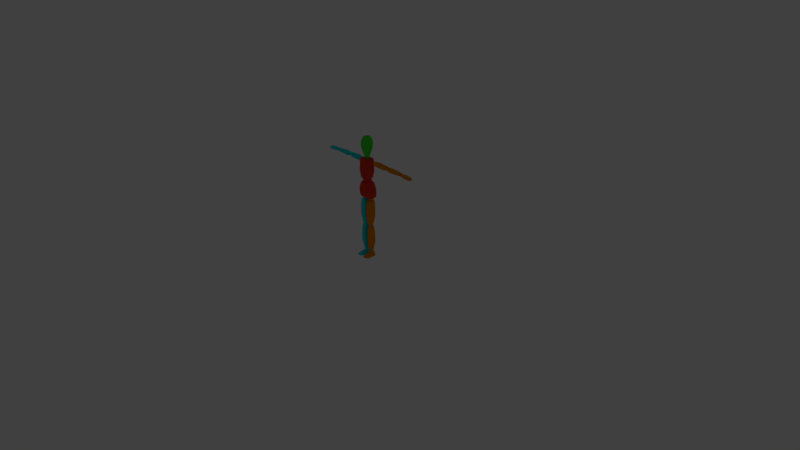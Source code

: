 # Source: TestCharacter2DUnity.blend  (saved by Blender 2.78.0; exported with 4.5.12 LTS)
import bpy
from mathutils import Matrix  # noqa: F401  (used for matrix-valued properties, if any)

bpy.ops.wm.read_factory_settings(use_empty=True)
scene = bpy.context.scene
scene.name = 'Scene'

# ---- collections
col_collection_1 = bpy.data.collections.new('Collection 1'); scene.collection.children.link(col_collection_1)
col_collection_1.hide_render = True
col_collection_1.hide_viewport = True
col_collection_5 = bpy.data.collections.new('Collection 5'); scene.collection.children.link(col_collection_5)

# ---- materials (node trees are filled in below, after node groups)
mat_default = bpy.data.materials.new('Default')
mat_default.alpha_threshold = 0.0
mat_default.use_transparent_shadow = False
mat_default.diffuse_color = (0.7142, 0.6516, 0.8, 1.0)
mat_default.roughness = 0.5
mat_right_side = bpy.data.materials.new('Right Side')
mat_right_side.alpha_threshold = 0.0
mat_right_side.use_transparent_shadow = False
mat_right_side.diffuse_color = (0.004076, 0.7392, 0.8, 1.0)
mat_right_side.roughness = 0.5
mat_head = bpy.data.materials.new('Head')
mat_head.alpha_threshold = 0.0
mat_head.use_transparent_shadow = False
mat_head.diffuse_color = (0.05191, 0.8, 0.03647, 1.0)
mat_head.roughness = 0.5
mat_body = bpy.data.materials.new('Body')
mat_body.alpha_threshold = 0.0
mat_body.use_transparent_shadow = False
mat_body.diffuse_color = (0.8, 0.04795, 0.03233, 1.0)
mat_body.roughness = 0.5
mat_left_side = bpy.data.materials.new('Left Side')
mat_left_side.alpha_threshold = 0.0
mat_left_side.use_transparent_shadow = False
mat_left_side.diffuse_color = (0.8, 0.2608, 0.0, 1.0)
mat_left_side.specular_color = (1.0, 0.09122, 0.01589)
mat_left_side.roughness = 0.5

# ---- material node trees

# ---- world
world_world = bpy.data.worlds.new('World'); scene.world = world_world
world_world.color = (0.05088, 0.05088, 0.05088)
world_world.use_sun_shadow = False
world_world.sun_shadow_jitter_overblur = 0.0
world_world.cycles.sampling_method = 'MANUAL'

# ---- cameras
cam_camera = bpy.data.cameras.new('Camera')
cam_camera.clip_end = 100.0
cam_camera.lens = 35.0
cam_camera.sensor_width = 32.0
cam_camera.sensor_height = 18.0
cam_camera.ortho_scale = 7.314
cam_camera.dof.focus_distance = 0.0
cam_camera.dof.aperture_fstop = 128.0

# ---- lights
light_lamp = bpy.data.lights.new('Lamp', 'POINT')
light_lamp.transmission_factor = 0.0
light_lamp.cutoff_distance = 30.0
light_lamp.energy = 100.0
light_lamp.shadow_buffer_clip_start = 1.001
light_lamp.shadow_soft_size = 0.1
light_lamp.shadow_maximum_resolution = 0.006
light_lamp.use_absolute_resolution = True

# ---- meshes
me_cube_005 = bpy.data.meshes.new('Cube.005')
me_cube_005.from_pydata([(0.1083, -0.01913, 0.8165), (0.06628, -0.02658, 1.007), (0.1083, 0.05431, 0.8209), (0.06628, 0.05617, 1.011), (0.02648, 0.0653, 1.01), (0.05287, -0.04502, 0.8138), (0.05287, 0.07554, 0.8136), (0.02648, -0.04874, 1.009), (0.08697, 0.05617, 0.9793), (0.1059, 0.05617, 0.9346), (0.1127, 0.05617, 0.8826), (0.08697, -0.02658, 0.9748), (0.1059, -0.02658, 0.9302), (0.1127, -0.02658, 0.8781), (0.03223, -0.06177, 0.9583), (0.0372, -0.06177, 0.9101), (0.04217, -0.05433, 0.8712), (0.03223, 0.08578, 0.9646), (0.0372, 0.09136, 0.9146), (0.04217, 0.08857, 0.8738), (0.07745, -0.02276, 1.081), (0.05071, -0.02658, 1.315), (0.07745, 0.0336, 1.08), (0.05071, 0.05617, 1.321), (0.01091, 0.0653, 1.319), (0.04817, -0.0445, 1.064), (0.04817, 0.05949, 1.068), (0.01091, -0.04874, 1.317), (0.09263, 0.04116, 1.308), (0.0953, 0.04219, 1.209), (0.0888, 0.03235, 1.122), (0.09263, -0.02658, 1.303), (0.0953, -0.02658, 1.207), (0.0888, -0.0214, 1.122), (0.0384, -0.04676, 1.317), (0.04677, -0.07437, 1.206), (0.04109, -0.06313, 1.106), (0.03685, 0.07853, 1.31), (0.0325, 0.09136, 1.219), (0.04109, 0.08546, 1.128), (0.1572, 0.0294, 1.238), (0.1358, 0.02787, 1.301), (0.1572, 0.04837, 1.238), (0.1374, 0.04648, 1.3), (0.3151, 0.02851, 1.244), (0.3233, 0.02911, 1.298), (0.3158, 0.05526, 1.244), (0.3243, 0.04747, 1.299), (0.1367, 0.01236, 1.255), (0.1334, 0.008465, 1.287), (0.1334, 0.06122, 1.283), (0.1367, 0.06272, 1.251), (0.3247, 0.06122, 1.284), (0.3239, 0.06511, 1.267), (0.3261, 0.0179, 1.285), (0.3229, 0.0213, 1.259), (0.282, 0.04837, 1.238), (0.1983, 0.04837, 1.234), (0.1902, 0.04617, 1.306), (0.2817, 0.04747, 1.299), (0.1983, 0.0294, 1.234), (0.282, 0.0294, 1.238), (0.2809, 0.02911, 1.299), (0.1904, 0.0275, 1.306), (0.2803, 0.01236, 1.252), (0.1941, 0.01236, 1.252), (0.2803, 0.008465, 1.291), (0.1941, 0.008465, 1.291), (0.1941, 0.06272, 1.248), (0.2803, 0.06272, 1.248), (0.1941, 0.06122, 1.287), (0.2803, 0.06122, 1.287), (0.3804, 0.0294, 1.238), (0.3668, 0.02787, 1.297), (0.3804, 0.04837, 1.238), (0.3665, 0.04648, 1.298), (0.5692, 0.02851, 1.249), (0.5703, 0.02911, 1.285), (0.5685, 0.05526, 1.249), (0.5705, 0.04747, 1.285), (0.362, 0.01423, 1.247), (0.3601, 0.008465, 1.28), (0.3597, 0.06122, 1.28), (0.362, 0.06272, 1.246), (0.5708, 0.06122, 1.278), (0.5714, 0.0619, 1.263), (0.5713, 0.0179, 1.278), (0.5714, 0.0213, 1.263), (0.5118, 0.04837, 1.243), (0.4216, 0.04837, 1.236), (0.4242, 0.04617, 1.299), (0.5121, 0.04747, 1.29), (0.4216, 0.0294, 1.236), (0.5118, 0.0294, 1.243), (0.5114, 0.02911, 1.291), (0.4244, 0.0275, 1.299), (0.5098, 0.01423, 1.251), (0.4236, 0.01423, 1.251), (0.5096, 0.008465, 1.284), (0.4236, 0.008465, 1.284), (0.4239, 0.06272, 1.249), (0.5105, 0.06272, 1.249), (0.4236, 0.06122, 1.284), (0.5098, 0.06122, 1.284), (0.6113, 0.02189, 1.245), (0.6104, 0.0301, 1.28), (0.6113, 0.06186, 1.245), (0.6104, 0.05366, 1.28), (0.7403, 0.02189, 1.244), (0.7096, 0.0301, 1.275), (0.7403, 0.06186, 1.244), (0.7096, 0.05366, 1.275), (0.604, 0.02189, 1.271), (0.604, 0.06186, 1.271), (0.7197, 0.06186, 1.268), (0.7197, 0.02189, 1.268), (0.604, 0.06186, 1.254), (0.7306, 0.06186, 1.254), (0.7306, 0.02189, 1.254), (0.604, 0.02189, 1.254), (0.7003, 0.06186, 1.24), (0.6351, 0.06186, 1.24), (0.6362, 0.05366, 1.282), (0.6979, 0.05366, 1.278), (0.6351, 0.02189, 1.24), (0.7003, 0.02189, 1.24), (0.6979, 0.0301, 1.278), (0.6362, 0.0301, 1.282), (0.7003, 0.02189, 1.271), (0.6351, 0.02189, 1.271), (0.6351, 0.06186, 1.271), (0.7003, 0.06186, 1.271), (0.6351, 0.06186, 1.254), (0.7003, 0.06186, 1.254), (0.7003, 0.02189, 1.254), (0.6351, 0.02189, 1.254), (0.01908, -0.01999, 0.7663), (0.09433, -0.001439, 0.7492), (0.01908, 0.05162, 0.7637), (0.09433, 0.03307, 0.7467), (0.01193, -0.01719, 0.4542), (0.08745, 0.001363, 0.46), (0.01193, 0.04069, 0.4533), (0.08745, 0.02214, 0.4592), (0.08179, -0.01999, 0.7663), (0.08179, 0.05162, 0.7638), (0.06697, 0.04069, 0.4476), (0.06697, -0.01719, 0.4484), (0.04452, 0.05162, 0.7657), (0.03874, 0.04069, 0.4477), (0.03874, -0.01719, 0.4486), (0.04452, -0.01999, 0.7682), (0.009043, 0.05778, 0.552), (0.009527, 0.05778, 0.7198), (0.0986, 0.03923, 0.7007), (0.09901, 0.03923, 0.557), (0.009527, -0.03204, 0.7192), (0.009043, -0.0326, 0.552), (0.09901, -0.01405, 0.557), (0.0986, -0.01349, 0.7002), (0.08276, -0.0326, 0.5515), (0.08276, -0.03204, 0.6984), (0.08276, 0.05778, 0.699), (0.08276, 0.05778, 0.5515), (0.04452, 0.05778, 0.699), (0.04452, 0.05778, 0.5515), (0.04452, -0.0326, 0.5515), (0.04452, -0.03204, 0.6984), (0.01807, -0.01071, 0.41), (0.08654, -0.001439, 0.38), (0.01807, 0.0379, 0.4079), (0.08654, 0.03307, 0.3774), (0.02013, -0.001449, 0.06245), (0.07047, 0.01307, 0.06245), (0.02013, 0.03585, 0.06245), (0.07047, 0.0294, 0.06245), (0.0774, -0.01071, 0.4115), (0.0774, 0.0379, 0.4094), (0.065, 0.03585, 0.06245), (0.065, -0.001449, 0.06245), (0.04352, 0.0379, 0.4099), (0.03192, 0.03585, 0.06245), (0.03192, -0.001449, 0.06245), (0.04352, -0.01071, 0.412), (0.01627, 0.05294, 0.1943), (0.01772, 0.05133, 0.3574), (0.08646, 0.03278, 0.3379), (0.08977, 0.03439, 0.1993), (0.01772, -0.02639, 0.3572), (0.01627, -0.02534, 0.1963), (0.08977, -0.006786, 0.2014), (0.08646, -0.002444, 0.3387), (0.08176, -0.02534, 0.1944), (0.07966, -0.02639, 0.3369), (0.07966, 0.05133, 0.3371), (0.08176, 0.05294, 0.1924), (0.04352, 0.05133, 0.337), (0.04352, 0.05294, 0.1924), (0.04352, -0.02534, 0.1944), (0.04352, -0.02639, 0.3369), (0.04875, 0.1367, 0.01234), (0.02415, -0.1083, 0.002499), (0.02351, -0.09114, 0.017), (0.01705, 0.04342, 0.001808), (0.02152, 0.04459, 0.0199), (0.07913, -0.108, 0.003732), (0.07434, -0.09077, 0.01745), (0.0895, 0.04929, 0.003155), (0.07335, 0.05046, 0.02456), (0.0661, 0.05066, 0.001824), (0.03196, 0.05066, 0.0006558), (0.03138, 0.0528, 0.04444), (0.06493, 0.0528, 0.04327), (0.03975, -0.1085, 0.002694), (0.05913, -0.1099, 0.003407), (0.05984, -0.09421, 0.01865), (0.03649, -0.09277, 0.0191), (0.005547, 0.01996, 0.001629), (0.005547, -0.01191, 7.196e-05), (0.005547, -0.04416, 0.001434), (0.005547, -0.07467, 7.196e-05), (0.01604, -0.07642, 0.01855), (0.01002, -0.04436, 0.01855), (0.01002, -0.0123, 0.01855), (0.01002, 0.01976, 0.01855), (0.1005, -0.07467, 0.0008505), (0.1005, -0.04416, 0.002213), (0.1005, -0.01191, 0.0008505), (0.1005, 0.01996, 0.002407), (0.08438, 0.01976, 0.02264), (0.08438, -0.0123, 0.02264), (0.08438, -0.04436, 0.02264), (0.07836, -0.07642, 0.02264), (0.06509, 0.01957, 0.04444), (0.06509, -0.0121, 0.04677), (0.06509, -0.04416, 0.04288), (0.06312, -0.07486, 0.03451), (0.03123, 0.01957, 0.0456), (0.03123, -0.0121, 0.04794), (0.03123, -0.04416, 0.04405), (0.0332, -0.07486, 0.03568), (0.03181, 0.01996, 0.001824), (0.03181, -0.01191, 0.0002666), (0.03181, -0.04416, 0.001629), (0.03181, -0.07467, 0.0002666), (0.06626, 0.01996, 0.002991), (0.06626, -0.01191, 0.001434), (0.06626, -0.04416, 0.002797), (0.06626, -0.07467, 0.001434), (0.08948, 0.03891, 1.247), (0.1283, 0.05637, 1.285), (0.1283, 0.05637, 1.251), (0.1283, 0.02146, 1.285), (0.04358, -0.01856, 1.014), (0.04358, -0.01856, 1.055), (0.04358, 0.03857, 1.014), (0.04358, 0.03857, 1.055), (0.1283, 0.02146, 1.251), (0.0934, 0.05637, 1.285), (0.0934, 0.05637, 1.251), (0.0934, 0.02146, 1.285), (0.04821, 0.04499, 1.035), (0.04821, 0.01001, 1.01), (0.04821, 0.01001, 1.06), (0.04821, -0.02498, 1.035), (0.05866, 0.01001, 1.035), (0.0934, 0.02146, 1.251), (0.3297, 0.02486, 1.257), (0.3297, 0.02486, 1.285), (0.3297, 0.05296, 1.257), (0.3297, 0.05296, 1.285), (0.3578, 0.02486, 1.257), (0.3578, 0.02486, 1.285), (0.3578, 0.05296, 1.257), (0.3578, 0.05296, 1.285), (0.3266, 0.03891, 1.254), (0.3266, 0.02171, 1.271), (0.3266, 0.03891, 1.288), (0.3266, 0.05611, 1.271), (0.3438, 0.05611, 1.254), (0.3438, 0.05611, 1.288), (0.361, 0.05611, 1.271), (0.361, 0.03891, 1.254), (0.361, 0.03891, 1.288), (0.361, 0.02171, 1.271), (0.3438, 0.02171, 1.254), (0.3438, 0.02171, 1.288), (0.3438, 0.03891, 1.295), (0.3438, 0.03891, 1.246), (0.3438, 0.01458, 1.271), (0.3681, 0.03891, 1.271), (0.3438, 0.06324, 1.271), (0.3194, 0.03891, 1.271), (0.5778, 0.02678, 1.251), (0.5778, 0.02678, 1.275), (0.5778, 0.05104, 1.251), (0.5778, 0.05104, 1.275), (0.6021, 0.02678, 1.251), (0.6021, 0.02678, 1.275), (0.6021, 0.05104, 1.251), (0.6021, 0.05104, 1.275), (0.5751, 0.03891, 1.248), (0.5751, 0.02405, 1.263), (0.5751, 0.03891, 1.278), (0.5751, 0.05377, 1.263), (0.5899, 0.05377, 1.248), (0.5899, 0.05377, 1.278), (0.6048, 0.05377, 1.263), (0.6048, 0.03891, 1.248), (0.6048, 0.03891, 1.278), (0.6048, 0.02405, 1.263), (0.5899, 0.02405, 1.248), (0.5899, 0.02405, 1.278), (0.5899, 0.03891, 1.284), (0.5899, 0.03891, 1.242), (0.5899, 0.01789, 1.263), (0.6109, 0.03891, 1.263), (0.5899, 0.05993, 1.263), (0.5689, 0.03891, 1.263), (0.0304, -0.003665, 0.7738), (0.0304, -0.003665, 0.816), (0.0304, 0.03859, 0.7738), (0.0304, 0.03859, 0.816), (0.07266, -0.003665, 0.7738), (0.07266, -0.003665, 0.816), (0.07266, 0.03859, 0.7738), (0.07266, 0.03859, 0.816), (0.02566, 0.01746, 0.769), (0.02566, -0.008414, 0.7949), (0.02566, 0.01746, 0.8208), (0.02566, 0.04334, 0.7949), (0.05153, 0.04334, 0.769), (0.05153, 0.04334, 0.8208), (0.07741, 0.04334, 0.7949), (0.07741, 0.01746, 0.769), (0.07741, 0.01746, 0.8208), (0.07741, -0.008414, 0.7949), (0.05153, -0.008414, 0.769), (0.05153, -0.008414, 0.8208), (0.05153, 0.01746, 0.8315), (0.05153, 0.01746, 0.7583), (0.05153, -0.01913, 0.7949), (0.08812, 0.01746, 0.7949), (0.05153, 0.05405, 0.7949), (0.01494, 0.01746, 0.7949), (0.03413, -0.003535, 0.4117), (0.03413, -0.003535, 0.4456), (0.03413, 0.03039, 0.4117), (0.03413, 0.03039, 0.4456), (0.06805, -0.003535, 0.4117), (0.06805, -0.003535, 0.4456), (0.06805, 0.03039, 0.4117), (0.06805, 0.03039, 0.4456), (0.03032, 0.01343, 0.4079), (0.03032, -0.007347, 0.4286), (0.03032, 0.01343, 0.4494), (0.03032, 0.0342, 0.4286), (0.05109, 0.0342, 0.4079), (0.05109, 0.0342, 0.4494), (0.07187, 0.0342, 0.4286), (0.07187, 0.01343, 0.4079), (0.07187, 0.01343, 0.4494), (0.07187, -0.007347, 0.4286), (0.05109, -0.007347, 0.4079), (0.05109, -0.007347, 0.4494), (0.05109, 0.01343, 0.458), (0.05109, 0.01343, 0.3993), (0.05109, -0.01595, 0.4286), (0.08047, 0.01343, 0.4286), (0.05109, 0.0428, 0.4286), (0.02172, 0.01343, 0.4286), (0.03677, 0.002481, 0.0394), (0.03677, 0.002481, 0.06171), (0.03677, 0.0248, 0.0394), (0.03677, 0.0248, 0.06171), (0.05909, 0.002481, 0.0394), (0.05909, 0.002481, 0.06171), (0.05909, 0.0248, 0.0394), (0.05909, 0.0248, 0.06171), (0.03426, 0.01364, 0.03689), (0.03426, -2.654e-05, 0.05056), (0.03426, 0.01364, 0.06422), (0.03426, 0.0273, 0.05056), (0.04793, 0.0273, 0.03689), (0.04793, 0.0273, 0.06422), (0.06159, 0.0273, 0.05056), (0.06159, 0.01364, 0.03689), (0.06159, 0.01364, 0.06422), (0.06159, -2.654e-05, 0.05056), (0.04793, -2.654e-05, 0.03689), (0.04793, -2.654e-05, 0.06422), (0.04793, 0.01364, 0.06988), (0.04793, 0.01364, 0.03123), (0.04793, -0.005687, 0.05056), (0.06725, 0.01364, 0.05056), (0.04793, 0.03297, 0.05056), (0.0286, 0.01364, 0.05056), (0.08948, 0.01753, 1.268), (0.08948, 0.03891, 1.289), (0.08948, 0.06029, 1.268), (0.1109, 0.06029, 1.247), (0.1109, 0.06029, 1.289), (0.1322, 0.06029, 1.268), (0.1322, 0.03891, 1.247), (0.1322, 0.03891, 1.289), (0.1322, 0.01753, 1.268), (0.1109, 0.01753, 1.247), (0.1109, 0.01753, 1.289), (0.1109, 0.03891, 1.298), (0.1109, 0.03891, 1.238), (0.1109, 0.008679, 1.268), (0.1411, 0.03891, 1.268), (0.1109, 0.06914, 1.268), (0.08062, 0.03891, 1.268), (0.01999, -0.006729, 1.325), (0.01999, -0.006729, 1.361), (0.01999, 0.0324, 1.325), (0.01999, 0.0324, 1.361), (0.02407, 0.0368, 1.343), (0.02407, 0.01284, 1.321), (0.02407, 0.01284, 1.365), (0.02407, -0.01113, 1.343), (0.03326, 0.01284, 1.343), (-0.002638, 0.05187, 1.365), (-0.002638, -0.02913, 1.365), (0.02117, -0.02139, 1.365), (0.03588, -0.001143, 1.365), (0.03588, 0.02389, 1.365), (0.02117, 0.04414, 1.365), (-0.002638, 0.07225, 1.419), (-0.002638, -0.04951, 1.419), (0.03315, -0.03788, 1.419), (0.05526, -0.007441, 1.419), (0.05526, 0.03019, 1.419), (0.03315, 0.06063, 1.419), (-0.002638, 0.08298, 1.463), (-0.002638, -0.06024, 1.463), (0.03945, -0.04656, 1.463), (0.06547, -0.01076, 1.463), (0.06547, 0.0335, 1.463), (0.03945, 0.06931, 1.463), (-0.002638, 0.0883, 1.503), (-0.002638, -0.06556, 1.503), (0.04258, -0.05087, 1.503), (0.07053, -0.0124, 1.503), (0.07053, 0.03515, 1.503), (0.04258, 0.07361, 1.503), (-0.002638, 0.08582, 1.538), (-0.002638, -0.06308, 1.538), (0.04112, -0.04886, 1.538), (0.06817, -0.01163, 1.538), (0.06817, 0.03438, 1.538), (0.04112, 0.0716, 1.538), (-0.002638, 0.07511, 1.574), (-0.002638, -0.05237, 1.574), (0.03483, -0.04019, 1.574), (0.05798, -0.008324, 1.574), (0.05798, 0.03107, 1.574), (0.03483, 0.06294, 1.574), (-0.002638, 0.05551, 1.601), (-0.002638, -0.03277, 1.601), (0.02331, -0.02434, 1.601), (0.03934, -0.002269, 1.601), (0.03934, 0.02501, 1.601), (0.02331, 0.04708, 1.601), (-0.002638, 0.006972, 1.612), (0.001547, 0.01001, 1.612), (0.001547, 0.01273, 1.612), (-0.002638, 0.01577, 1.612), (-0.005224, 0.01493, 1.612), (-0.006823, 0.01273, 1.612), (-0.006823, 0.01001, 1.612), (-0.005224, 0.007812, 1.612), (0.005547, -0.05006, 0.001171), (0.01119, -0.05055, 0.01855), (0.1005, -0.05006, 0.00195), (0.08321, -0.05055, 0.02264), (0.06471, -0.05009, 0.04126), (0.03161, -0.05009, 0.04243), (0.03181, -0.05006, 0.001366), (0.06626, -0.05006, 0.002533), (-0.1083, -0.01913, 0.8165), (-0.06628, -0.02658, 1.007), (-0.1083, 0.05431, 0.8209), (-0.06628, 0.05617, 1.011), (0.0, 0.07554, 0.8099), (0.0, 0.0653, 1.009), (0.0, -0.04502, 0.8101), (0.0, -0.04874, 1.008), (-0.02648, 0.0653, 1.01), (-0.05287, -0.04502, 0.8138), (-0.05287, 0.07554, 0.8136), (-0.02648, -0.04874, 1.009), (-0.08697, 0.05617, 0.9793), (-0.1059, 0.05617, 0.9346), (-0.1127, 0.05617, 0.8826), (-0.08697, -0.02658, 0.9748), (-0.1059, -0.02658, 0.9302), (-0.1127, -0.02658, 0.8781), (0.0, -0.06177, 0.955), (0.0, -0.06177, 0.9047), (0.0, -0.05433, 0.8637), (0.0, 0.08578, 0.9613), (0.0, 0.09136, 0.9091), (0.0, 0.08857, 0.8663), (-0.03223, -0.06177, 0.9583), (-0.0372, -0.06177, 0.9101), (-0.04217, -0.05433, 0.8712), (-0.03223, 0.08578, 0.9646), (-0.0372, 0.09136, 0.9146), (-0.04217, 0.08857, 0.8738), (-0.07745, -0.02276, 1.081), (-0.05071, -0.02658, 1.315), (-0.07745, 0.0336, 1.08), (-0.05071, 0.05617, 1.321), (0.0, 0.05949, 1.055), (0.0, 0.0653, 1.318), (0.0, -0.04502, 1.052), (0.0, -0.04874, 1.315), (-0.01091, 0.0653, 1.319), (-0.04817, -0.0445, 1.064), (-0.04817, 0.05949, 1.068), (-0.01091, -0.04874, 1.317), (-0.09263, 0.04116, 1.308), (-0.0953, 0.04219, 1.209), (-0.0888, 0.03235, 1.122), (-0.09263, -0.02658, 1.303), (-0.0953, -0.02658, 1.207), (-0.0888, -0.0214, 1.122), (0.0, -0.04676, 1.316), (0.0, -0.07471, 1.207), (0.0, -0.06364, 1.104), (0.0, 0.07853, 1.304), (0.0, 0.08336, 1.217), (0.0, 0.08495, 1.11), (-0.0384, -0.04676, 1.317), (-0.04677, -0.07437, 1.206), (-0.04109, -0.06313, 1.106), (-0.03685, 0.07853, 1.31), (-0.0325, 0.09136, 1.219), (-0.04109, 0.08546, 1.128), (-0.1572, 0.0294, 1.238), (-0.1358, 0.02787, 1.301), (-0.1572, 0.04837, 1.238), (-0.1374, 0.04648, 1.3), (-0.3151, 0.02851, 1.244), (-0.3233, 0.02911, 1.298), (-0.3158, 0.05526, 1.244), (-0.3243, 0.04747, 1.299), (-0.1367, 0.01236, 1.255), (-0.1334, 0.008465, 1.287), (-0.1334, 0.06122, 1.283), (-0.1367, 0.06272, 1.251), (-0.3247, 0.06122, 1.284), (-0.3239, 0.06511, 1.267), (-0.3261, 0.0179, 1.285), (-0.3229, 0.0213, 1.259), (-0.282, 0.04837, 1.238), (-0.1983, 0.04837, 1.234), (-0.1902, 0.04617, 1.306), (-0.2817, 0.04747, 1.299), (-0.1983, 0.0294, 1.234), (-0.282, 0.0294, 1.238), (-0.2809, 0.02911, 1.299), (-0.1904, 0.0275, 1.306), (-0.2803, 0.01236, 1.252), (-0.1941, 0.01236, 1.252), (-0.2803, 0.008465, 1.291), (-0.1941, 0.008465, 1.291), (-0.1941, 0.06272, 1.248), (-0.2803, 0.06272, 1.248), (-0.1941, 0.06122, 1.287), (-0.2803, 0.06122, 1.287), (-0.3804, 0.0294, 1.238), (-0.3668, 0.02787, 1.297), (-0.3804, 0.04837, 1.238), (-0.3665, 0.04648, 1.298), (-0.5692, 0.02851, 1.249), (-0.5703, 0.02911, 1.285), (-0.5685, 0.05526, 1.249), (-0.5705, 0.04747, 1.285), (-0.362, 0.01423, 1.247), (-0.3601, 0.008465, 1.28), (-0.3597, 0.06122, 1.28), (-0.362, 0.06272, 1.246), (-0.5708, 0.06122, 1.278), (-0.5714, 0.0619, 1.263), (-0.5713, 0.0179, 1.278), (-0.5714, 0.0213, 1.263), (-0.5118, 0.04837, 1.243), (-0.4216, 0.04837, 1.236), (-0.4242, 0.04617, 1.299), (-0.5121, 0.04747, 1.29), (-0.4216, 0.0294, 1.236), (-0.5118, 0.0294, 1.243), (-0.5114, 0.02911, 1.291), (-0.4244, 0.0275, 1.299), (-0.5098, 0.01423, 1.251), (-0.4236, 0.01423, 1.251), (-0.5096, 0.008465, 1.284), (-0.4236, 0.008465, 1.284), (-0.4239, 0.06272, 1.249), (-0.5105, 0.06272, 1.249), (-0.4236, 0.06122, 1.284), (-0.5098, 0.06122, 1.284), (-0.6113, 0.02189, 1.245), (-0.6104, 0.0301, 1.28), (-0.6113, 0.06186, 1.245), (-0.6104, 0.05366, 1.28), (-0.7403, 0.02189, 1.244), (-0.7096, 0.0301, 1.275), (-0.7403, 0.06186, 1.244), (-0.7096, 0.05366, 1.275), (-0.604, 0.02189, 1.271), (-0.604, 0.06186, 1.271), (-0.7197, 0.06186, 1.268), (-0.7197, 0.02189, 1.268), (-0.604, 0.06186, 1.254), (-0.7306, 0.06186, 1.254), (-0.7306, 0.02189, 1.254), (-0.604, 0.02189, 1.254), (-0.7003, 0.06186, 1.24), (-0.6351, 0.06186, 1.24), (-0.6362, 0.05366, 1.282), (-0.6979, 0.05366, 1.278), (-0.6351, 0.02189, 1.24), (-0.7003, 0.02189, 1.24), (-0.6979, 0.0301, 1.278), (-0.6362, 0.0301, 1.282), (-0.7003, 0.02189, 1.271), (-0.6351, 0.02189, 1.271), (-0.6351, 0.06186, 1.271), (-0.7003, 0.06186, 1.271), (-0.6351, 0.06186, 1.254), (-0.7003, 0.06186, 1.254), (-0.7003, 0.02189, 1.254), (-0.6351, 0.02189, 1.254), (-0.01908, -0.01999, 0.7663), (-0.09433, -0.001439, 0.7492), (-0.01908, 0.05162, 0.7637), (-0.09433, 0.03307, 0.7467), (-0.01193, -0.01719, 0.4542), (-0.08745, 0.001363, 0.46), (-0.01193, 0.04069, 0.4533), (-0.08745, 0.02214, 0.4592), (-0.08179, -0.01999, 0.7663), (-0.08179, 0.05162, 0.7638), (-0.06697, 0.04069, 0.4476), (-0.06697, -0.01719, 0.4484), (-0.04452, 0.05162, 0.7657), (-0.03874, 0.04069, 0.4477), (-0.03874, -0.01719, 0.4486), (-0.04452, -0.01999, 0.7682), (-0.009043, 0.05778, 0.552), (-0.009527, 0.05778, 0.7198), (-0.0986, 0.03923, 0.7007), (-0.09901, 0.03923, 0.557), (-0.009527, -0.03204, 0.7192), (-0.009043, -0.0326, 0.552), (-0.09901, -0.01405, 0.557), (-0.0986, -0.01349, 0.7002), (-0.08276, -0.0326, 0.5515), (-0.08276, -0.03204, 0.6984), (-0.08276, 0.05778, 0.699), (-0.08276, 0.05778, 0.5515), (-0.04452, 0.05778, 0.699), (-0.04452, 0.05778, 0.5515), (-0.04452, -0.0326, 0.5515), (-0.04452, -0.03204, 0.6984), (-0.01807, -0.01071, 0.41), (-0.08654, -0.001439, 0.38), (-0.01807, 0.0379, 0.4079), (-0.08654, 0.03307, 0.3774), (-0.02013, -0.001449, 0.06245), (-0.07047, 0.01307, 0.06245), (-0.02013, 0.03585, 0.06245), (-0.07047, 0.0294, 0.06245), (-0.0774, -0.01071, 0.4115), (-0.0774, 0.0379, 0.4094), (-0.065, 0.03585, 0.06245), (-0.065, -0.001449, 0.06245), (-0.04352, 0.0379, 0.4099), (-0.03192, 0.03585, 0.06245), (-0.03192, -0.001449, 0.06245), (-0.04352, -0.01071, 0.412), (-0.01627, 0.05294, 0.1943), (-0.01772, 0.05133, 0.3574), (-0.08646, 0.03278, 0.3379), (-0.08977, 0.03439, 0.1993), (-0.01772, -0.02639, 0.3572), (-0.01627, -0.02534, 0.1963), (-0.08977, -0.006786, 0.2014), (-0.08646, -0.002444, 0.3387), (-0.08176, -0.02534, 0.1944), (-0.07966, -0.02639, 0.3369), (-0.07966, 0.05133, 0.3371), (-0.08176, 0.05294, 0.1924), (-0.04352, 0.05133, 0.337), (-0.04352, 0.05294, 0.1924), (-0.04352, -0.02534, 0.1944), (-0.04352, -0.02639, 0.3369), (-0.04875, 0.1367, 0.01234), (-0.02415, -0.1083, 0.002499), (-0.02351, -0.09114, 0.017), (-0.01705, 0.04342, 0.001808), (-0.02152, 0.04459, 0.0199), (-0.07913, -0.108, 0.003732), (-0.07434, -0.09077, 0.01745), (-0.0895, 0.04929, 0.003155), (-0.07335, 0.05046, 0.02456), (-0.0661, 0.05066, 0.001824), (-0.03196, 0.05066, 0.0006558), (-0.03138, 0.0528, 0.04444), (-0.06493, 0.0528, 0.04327), (-0.03975, -0.1085, 0.002694), (-0.05913, -0.1099, 0.003407), (-0.05984, -0.09421, 0.01865), (-0.03649, -0.09277, 0.0191), (-0.005547, 0.01996, 0.001629), (-0.005547, -0.01191, 7.196e-05), (-0.005547, -0.04416, 0.001434), (-0.005547, -0.07467, 7.196e-05), (-0.01604, -0.07642, 0.01855), (-0.01002, -0.04436, 0.01855), (-0.01002, -0.0123, 0.01855), (-0.01002, 0.01976, 0.01855), (-0.1005, -0.07467, 0.0008505), (-0.1005, -0.04416, 0.002213), (-0.1005, -0.01191, 0.0008505), (-0.1005, 0.01996, 0.002407), (-0.08438, 0.01976, 0.02264), (-0.08438, -0.0123, 0.02264), (-0.08438, -0.04436, 0.02264), (-0.07836, -0.07642, 0.02264), (-0.06509, 0.01957, 0.04444), (-0.06509, -0.0121, 0.04677), (-0.06509, -0.04416, 0.04288), (-0.06312, -0.07486, 0.03451), (-0.03123, 0.01957, 0.0456), (-0.03123, -0.0121, 0.04794), (-0.03123, -0.04416, 0.04405), (-0.0332, -0.07486, 0.03568), (-0.03181, 0.01996, 0.001824), (-0.03181, -0.01191, 0.0002666), (-0.03181, -0.04416, 0.001629), (-0.03181, -0.07467, 0.0002666), (-0.06626, 0.01996, 0.002991), (-0.06626, -0.01191, 0.001434), (-0.06626, -0.04416, 0.002797), (-0.06626, -0.07467, 0.001434), (-0.08948, 0.03891, 1.247), (-0.1283, 0.05637, 1.285), (-0.1283, 0.05637, 1.251), (-0.1283, 0.02146, 1.285), (-0.04358, -0.01856, 1.014), (-0.04358, -0.01856, 1.055), (-0.04358, 0.03857, 1.014), (-0.04358, 0.03857, 1.055), (-0.1283, 0.02146, 1.251), (-0.0934, 0.05637, 1.285), (-0.0934, 0.05637, 1.251), (-0.0934, 0.02146, 1.285), (0.0, 0.04499, 1.01), (0.0, 0.04499, 1.06), (-0.04821, 0.04499, 1.035), (-0.04821, 0.01001, 1.01), (-0.04821, 0.01001, 1.06), (-0.04821, -0.02498, 1.035), (0.0, -0.02498, 1.01), (0.0, -0.02498, 1.06), (0.0, 0.01001, 1.07), (0.0, 0.01001, 0.9991), (0.0, -0.03947, 1.035), (-0.05866, 0.01001, 1.035), (0.0, 0.05948, 1.035), (-0.0934, 0.02146, 1.251), (-0.3297, 0.02486, 1.257), (-0.3297, 0.02486, 1.285), (-0.3297, 0.05296, 1.257), (-0.3297, 0.05296, 1.285), (-0.3578, 0.02486, 1.257), (-0.3578, 0.02486, 1.285), (-0.3578, 0.05296, 1.257), (-0.3578, 0.05296, 1.285), (-0.3266, 0.03891, 1.254), (-0.3266, 0.02171, 1.271), (-0.3266, 0.03891, 1.288), (-0.3266, 0.05611, 1.271), (-0.3438, 0.05611, 1.254), (-0.3438, 0.05611, 1.288), (-0.361, 0.05611, 1.271), (-0.361, 0.03891, 1.254), (-0.361, 0.03891, 1.288), (-0.361, 0.02171, 1.271), (-0.3438, 0.02171, 1.254), (-0.3438, 0.02171, 1.288), (-0.3438, 0.03891, 1.295), (-0.3438, 0.03891, 1.246), (-0.3438, 0.01458, 1.271), (-0.3681, 0.03891, 1.271), (-0.3438, 0.06324, 1.271), (-0.3194, 0.03891, 1.271), (-0.5778, 0.02678, 1.251), (-0.5778, 0.02678, 1.275), (-0.5778, 0.05104, 1.251), (-0.5778, 0.05104, 1.275), (-0.6021, 0.02678, 1.251), (-0.6021, 0.02678, 1.275), (-0.6021, 0.05104, 1.251), (-0.6021, 0.05104, 1.275), (-0.5751, 0.03891, 1.248), (-0.5751, 0.02405, 1.263), (-0.5751, 0.03891, 1.278), (-0.5751, 0.05377, 1.263), (-0.5899, 0.05377, 1.248), (-0.5899, 0.05377, 1.278), (-0.6048, 0.05377, 1.263), (-0.6048, 0.03891, 1.248), (-0.6048, 0.03891, 1.278), (-0.6048, 0.02405, 1.263), (-0.5899, 0.02405, 1.248), (-0.5899, 0.02405, 1.278), (-0.5899, 0.03891, 1.284), (-0.5899, 0.03891, 1.242), (-0.5899, 0.01789, 1.263), (-0.6109, 0.03891, 1.263), (-0.5899, 0.05993, 1.263), (-0.5689, 0.03891, 1.263), (-0.0304, -0.003665, 0.7738), (-0.0304, -0.003665, 0.816), (-0.0304, 0.03859, 0.7738), (-0.0304, 0.03859, 0.816), (-0.07266, -0.003665, 0.7738), (-0.07266, -0.003665, 0.816), (-0.07266, 0.03859, 0.7738), (-0.07266, 0.03859, 0.816), (-0.02566, 0.01746, 0.769), (-0.02566, -0.008414, 0.7949), (-0.02566, 0.01746, 0.8208), (-0.02566, 0.04334, 0.7949), (-0.05153, 0.04334, 0.769), (-0.05153, 0.04334, 0.8208), (-0.07741, 0.04334, 0.7949), (-0.07741, 0.01746, 0.769), (-0.07741, 0.01746, 0.8208), (-0.07741, -0.008414, 0.7949), (-0.05153, -0.008414, 0.769), (-0.05153, -0.008414, 0.8208), (-0.05153, 0.01746, 0.8315), (-0.05153, 0.01746, 0.7583), (-0.05153, -0.01913, 0.7949), (-0.08812, 0.01746, 0.7949), (-0.05153, 0.05405, 0.7949), (-0.01494, 0.01746, 0.7949), (-0.03413, -0.003535, 0.4117), (-0.03413, -0.003535, 0.4456), (-0.03413, 0.03039, 0.4117), (-0.03413, 0.03039, 0.4456), (-0.06805, -0.003535, 0.4117), (-0.06805, -0.003535, 0.4456), (-0.06805, 0.03039, 0.4117), (-0.06805, 0.03039, 0.4456), (-0.03032, 0.01343, 0.4079), (-0.03032, -0.007347, 0.4286), (-0.03032, 0.01343, 0.4494), (-0.03032, 0.0342, 0.4286), (-0.05109, 0.0342, 0.4079), (-0.05109, 0.0342, 0.4494), (-0.07187, 0.0342, 0.4286), (-0.07187, 0.01343, 0.4079), (-0.07187, 0.01343, 0.4494), (-0.07187, -0.007347, 0.4286), (-0.05109, -0.007347, 0.4079), (-0.05109, -0.007347, 0.4494), (-0.05109, 0.01343, 0.458), (-0.05109, 0.01343, 0.3993), (-0.05109, -0.01595, 0.4286), (-0.08047, 0.01343, 0.4286), (-0.05109, 0.0428, 0.4286), (-0.02172, 0.01343, 0.4286), (-0.03677, 0.002481, 0.0394), (-0.03677, 0.002481, 0.06171), (-0.03677, 0.0248, 0.0394), (-0.03677, 0.0248, 0.06171), (-0.05909, 0.002481, 0.0394), (-0.05909, 0.002481, 0.06171), (-0.05909, 0.0248, 0.0394), (-0.05909, 0.0248, 0.06171), (-0.03426, 0.01364, 0.03689), (-0.03426, -2.654e-05, 0.05056), (-0.03426, 0.01364, 0.06422), (-0.03426, 0.0273, 0.05056), (-0.04793, 0.0273, 0.03689), (-0.04793, 0.0273, 0.06422), (-0.06159, 0.0273, 0.05056), (-0.06159, 0.01364, 0.03689), (-0.06159, 0.01364, 0.06422), (-0.06159, -2.654e-05, 0.05056), (-0.04793, -2.654e-05, 0.03689), (-0.04793, -2.654e-05, 0.06422), (-0.04793, 0.01364, 0.06988), (-0.04793, 0.01364, 0.03123), (-0.04793, -0.005687, 0.05056), (-0.06725, 0.01364, 0.05056), (-0.04793, 0.03297, 0.05056), (-0.0286, 0.01364, 0.05056), (-0.08948, 0.01753, 1.268), (-0.08948, 0.03891, 1.289), (-0.08948, 0.06029, 1.268), (-0.1109, 0.06029, 1.247), (-0.1109, 0.06029, 1.289), (-0.1322, 0.06029, 1.268), (-0.1322, 0.03891, 1.247), (-0.1322, 0.03891, 1.289), (-0.1322, 0.01753, 1.268), (-0.1109, 0.01753, 1.247), (-0.1109, 0.01753, 1.289), (-0.1109, 0.03891, 1.298), (-0.1109, 0.03891, 1.238), (-0.1109, 0.008679, 1.268), (-0.1411, 0.03891, 1.268), (-0.1109, 0.06914, 1.268), (-0.08062, 0.03891, 1.268), (-0.01999, -0.006729, 1.325), (-0.01999, -0.006729, 1.361), (-0.01999, 0.0324, 1.325), (-0.01999, 0.0324, 1.361), (0.0, 0.0368, 1.321), (0.0, 0.0368, 1.365), (-0.02407, 0.0368, 1.343), (-0.02407, 0.01284, 1.321), (-0.02407, 0.01284, 1.365), (-0.02407, -0.01113, 1.343), (0.0, -0.01113, 1.321), (0.0, -0.01113, 1.365), (0.0, 0.01284, 1.374), (0.0, 0.01284, 1.312), (0.0, -0.02105, 1.343), (-0.03326, 0.01284, 1.343), (0.0, 0.04672, 1.343), (0.002638, 0.05187, 1.365), (0.002638, -0.02913, 1.365), (-0.02117, -0.02139, 1.365), (-0.03588, -0.001143, 1.365), (-0.03588, 0.02389, 1.365), (-0.02117, 0.04414, 1.365), (0.002638, 0.07225, 1.419), (0.002638, -0.04951, 1.419), (-0.03315, -0.03788, 1.419), (-0.05526, -0.007441, 1.419), (-0.05526, 0.03019, 1.419), (-0.03315, 0.06063, 1.419), (0.002638, 0.08298, 1.463), (0.002638, -0.06024, 1.463), (-0.03945, -0.04656, 1.463), (-0.06547, -0.01076, 1.463), (-0.06547, 0.0335, 1.463), (-0.03945, 0.06931, 1.463), (0.002638, 0.0883, 1.503), (0.002638, -0.06556, 1.503), (-0.04258, -0.05087, 1.503), (-0.07053, -0.0124, 1.503), (-0.07053, 0.03515, 1.503), (-0.04258, 0.07361, 1.503), (0.002638, 0.08582, 1.538), (0.002638, -0.06308, 1.538), (-0.04112, -0.04886, 1.538), (-0.06817, -0.01163, 1.538), (-0.06817, 0.03438, 1.538), (-0.04112, 0.0716, 1.538), (0.002638, 0.07511, 1.574), (0.002638, -0.05237, 1.574), (-0.03483, -0.04019, 1.574), (-0.05798, -0.008324, 1.574), (-0.05798, 0.03107, 1.574), (-0.03483, 0.06294, 1.574), (0.002638, 0.05551, 1.601), (0.002638, -0.03277, 1.601), (-0.02331, -0.02434, 1.601), (-0.03934, -0.002269, 1.601), (-0.03934, 0.02501, 1.601), (-0.02331, 0.04708, 1.601), (0.002638, 0.006972, 1.612), (0.0, 0.007812, 1.612), (-0.001547, 0.01001, 1.612), (-0.001547, 0.01273, 1.612), (0.0, 0.01493, 1.612), (0.002638, 0.01577, 1.612), (0.005224, 0.01493, 1.612), (0.006823, 0.01273, 1.612), (0.006823, 0.01001, 1.612), (0.005224, 0.007812, 1.612), (-0.005547, -0.05006, 0.001171), (-0.01119, -0.05055, 0.01855), (-0.1005, -0.05006, 0.00195), (-0.08321, -0.05055, 0.02264), (-0.06471, -0.05009, 0.04126), (-0.03161, -0.05009, 0.04243), (-0.03181, -0.05006, 0.001366), (-0.06626, -0.05006, 0.002533)], [], [(17, 4, 3, 8), (8, 3, 1, 11), (6, 2, 0, 5), (4, 486, 488, 7), (14, 7, 488, 499), (11, 1, 7, 14), (3, 4, 7, 1), (485, 6, 5, 487), (502, 486, 4, 17), (485, 504, 19, 6), (504, 503, 18, 19), (503, 502, 17, 18), (0, 13, 16, 5), (13, 12, 15, 16), (12, 11, 14, 15), (5, 16, 501, 487), (16, 15, 500, 501), (15, 14, 499, 500), (2, 10, 13, 0), (10, 9, 12, 13), (9, 8, 11, 12), (6, 19, 10, 2), (19, 18, 9, 10), (18, 17, 8, 9), (37, 24, 23, 28), (28, 23, 21, 31), (26, 22, 20, 25), (24, 516, 518, 27), (34, 27, 518, 529), (31, 21, 27, 34), (23, 24, 27, 21), (515, 26, 25, 517), (532, 516, 24, 37), (515, 534, 39, 26), (534, 533, 38, 39), (533, 532, 37, 38), (20, 33, 36, 25), (33, 32, 35, 36), (32, 31, 34, 35), (25, 36, 531, 517), (36, 35, 530, 531), (35, 34, 529, 530), (22, 30, 33, 20), (30, 29, 32, 33), (29, 28, 31, 32), (26, 39, 30, 22), (39, 38, 29, 30), (38, 37, 28, 29), (49, 41, 43, 50), (71, 59, 47, 52), (52, 47, 45, 54), (67, 63, 41, 49), (56, 46, 44, 61), (58, 43, 41, 63), (60, 65, 48, 40), (65, 67, 49, 48), (46, 53, 55, 44), (53, 52, 54, 55), (56, 69, 53, 46), (69, 71, 52, 53), (40, 48, 51, 42), (48, 49, 50, 51), (51, 50, 70, 68), (68, 70, 71, 69), (42, 51, 68, 57), (57, 68, 69, 56), (55, 54, 66, 64), (64, 66, 67, 65), (44, 55, 64, 61), (61, 64, 65, 60), (47, 59, 62, 45), (59, 58, 63, 62), (42, 57, 60, 40), (57, 56, 61, 60), (54, 45, 62, 66), (66, 62, 63, 67), (50, 43, 58, 70), (70, 58, 59, 71), (81, 73, 75, 82), (103, 91, 79, 84), (84, 79, 77, 86), (99, 95, 73, 81), (88, 78, 76, 93), (90, 75, 73, 95), (92, 97, 80, 72), (97, 99, 81, 80), (78, 85, 87, 76), (85, 84, 86, 87), (88, 101, 85, 78), (101, 103, 84, 85), (72, 80, 83, 74), (80, 81, 82, 83), (83, 82, 102, 100), (100, 102, 103, 101), (74, 83, 100, 89), (89, 100, 101, 88), (87, 86, 98, 96), (96, 98, 99, 97), (76, 87, 96, 93), (93, 96, 97, 92), (79, 91, 94, 77), (91, 90, 95, 94), (74, 89, 92, 72), (89, 88, 93, 92), (86, 77, 94, 98), (98, 94, 95, 99), (82, 75, 90, 102), (102, 90, 91, 103), (112, 105, 107, 113), (131, 123, 111, 114), (114, 111, 109, 115), (129, 127, 105, 112), (120, 110, 108, 125), (122, 107, 105, 127), (135, 129, 112, 119), (117, 114, 115, 118), (133, 131, 114, 117), (119, 112, 113, 116), (104, 119, 116, 106), (120, 133, 117, 110), (110, 117, 118, 108), (124, 135, 119, 104), (108, 118, 134, 125), (125, 134, 135, 124), (106, 116, 132, 121), (121, 132, 133, 120), (116, 113, 130, 132), (132, 130, 131, 133), (118, 115, 128, 134), (134, 128, 129, 135), (111, 123, 126, 109), (123, 122, 127, 126), (106, 121, 124, 104), (121, 120, 125, 124), (115, 109, 126, 128), (128, 126, 127, 129), (113, 107, 122, 130), (130, 122, 123, 131), (144, 137, 139, 145), (163, 155, 143, 146), (146, 143, 141, 147), (161, 159, 137, 144), (152, 142, 140, 157), (154, 139, 137, 159), (167, 161, 144, 151), (149, 146, 147, 150), (165, 163, 146, 149), (151, 144, 145, 148), (136, 151, 148, 138), (152, 165, 149, 142), (142, 149, 150, 140), (156, 167, 151, 136), (140, 150, 166, 157), (157, 166, 167, 156), (138, 148, 164, 153), (153, 164, 165, 152), (148, 145, 162, 164), (164, 162, 163, 165), (150, 147, 160, 166), (166, 160, 161, 167), (143, 155, 158, 141), (155, 154, 159, 158), (138, 153, 156, 136), (153, 152, 157, 156), (147, 141, 158, 160), (160, 158, 159, 161), (145, 139, 154, 162), (162, 154, 155, 163), (176, 169, 171, 177), (195, 187, 175, 178), (178, 175, 173, 179), (193, 191, 169, 176), (184, 174, 172, 189), (186, 171, 169, 191), (199, 193, 176, 183), (181, 178, 179, 182), (197, 195, 178, 181), (183, 176, 177, 180), (168, 183, 180, 170), (184, 197, 181, 174), (174, 181, 182, 172), (188, 199, 183, 168), (172, 182, 198, 189), (189, 198, 199, 188), (170, 180, 196, 185), (185, 196, 197, 184), (180, 177, 194, 196), (196, 194, 195, 197), (182, 179, 192, 198), (198, 192, 193, 199), (175, 187, 190, 173), (187, 186, 191, 190), (170, 185, 188, 168), (185, 184, 189, 188), (179, 173, 190, 192), (192, 190, 191, 193), (177, 171, 186, 194), (194, 186, 187, 195), (217, 224, 204, 203), (209, 212, 208, 207), (225, 232, 206, 205), (213, 216, 202, 201), (248, 225, 205, 214), (240, 221, 202, 216), (232, 236, 215, 206), (236, 240, 216, 215), (220, 244, 213, 201), (244, 248, 214, 213), (205, 206, 215, 214), (214, 215, 216, 213), (203, 204, 211, 210), (210, 211, 212, 209), (210, 209, 245, 241), (241, 245, 246, 242), (242, 246, 247, 243), (479, 480, 248, 244), (203, 210, 241, 217), (217, 241, 242, 218), (218, 242, 243, 219), (473, 479, 244, 220), (212, 211, 237, 233), (233, 237, 238, 234), (234, 238, 239, 235), (477, 478, 240, 236), (208, 212, 233, 229), (229, 233, 234, 230), (230, 234, 235, 231), (476, 477, 236, 232), (211, 204, 224, 237), (237, 224, 223, 238), (238, 223, 222, 239), (478, 474, 221, 240), (209, 207, 228, 245), (245, 228, 227, 246), (246, 227, 226, 247), (480, 475, 225, 248), (207, 208, 229, 228), (228, 229, 230, 227), (227, 230, 231, 226), (475, 476, 232, 225), (201, 202, 221, 220), (473, 474, 222, 219), (219, 222, 223, 218), (218, 223, 224, 217), (412, 401, 250, 402), (774, 763, 256, 261), (265, 263, 254, 264), (250, 401, 408, 404), (771, 262, 253, 768), (404, 408, 407, 252), (263, 770, 769, 254), (256, 763, 770, 263), (411, 404, 252, 405), (259, 400, 409, 249), (410, 407, 260, 397), (762, 255, 262, 771), (249, 409, 406, 266), (253, 264, 772, 768), (264, 254, 769, 772), (262, 265, 264, 253), (255, 261, 265, 262), (261, 256, 263, 265), (762, 774, 261, 255), (409, 403, 257, 406), (413, 398, 258, 399), (408, 398, 260, 407), (400, 251, 403, 409), (401, 258, 398, 408), (292, 277, 270, 278), (291, 280, 274, 281), (290, 283, 272, 284), (289, 286, 268, 276), (288, 282, 271, 285), (287, 277, 268, 286), (283, 287, 286, 272), (274, 280, 287, 283), (280, 270, 277, 287), (275, 288, 285, 267), (269, 279, 288, 275), (279, 273, 282, 288), (285, 289, 276, 267), (271, 284, 289, 285), (284, 272, 286, 289), (282, 290, 284, 271), (273, 281, 290, 282), (281, 274, 283, 290), (279, 291, 281, 273), (269, 278, 291, 279), (278, 270, 280, 291), (275, 292, 278, 269), (267, 276, 292, 275), (276, 268, 277, 292), (318, 303, 296, 304), (317, 306, 300, 307), (316, 309, 298, 310), (315, 312, 294, 302), (314, 308, 297, 311), (313, 303, 294, 312), (309, 313, 312, 298), (300, 306, 313, 309), (306, 296, 303, 313), (301, 314, 311, 293), (295, 305, 314, 301), (305, 299, 308, 314), (311, 315, 302, 293), (297, 310, 315, 311), (310, 298, 312, 315), (308, 316, 310, 297), (299, 307, 316, 308), (307, 300, 309, 316), (305, 317, 307, 299), (295, 304, 317, 305), (304, 296, 306, 317), (301, 318, 304, 295), (293, 302, 318, 301), (302, 294, 303, 318), (344, 329, 322, 330), (343, 332, 326, 333), (342, 335, 324, 336), (341, 338, 320, 328), (340, 334, 323, 337), (339, 329, 320, 338), (335, 339, 338, 324), (326, 332, 339, 335), (332, 322, 329, 339), (327, 340, 337, 319), (321, 331, 340, 327), (331, 325, 334, 340), (337, 341, 328, 319), (323, 336, 341, 337), (336, 324, 338, 341), (334, 342, 336, 323), (325, 333, 342, 334), (333, 326, 335, 342), (331, 343, 333, 325), (321, 330, 343, 331), (330, 322, 332, 343), (327, 344, 330, 321), (319, 328, 344, 327), (328, 320, 329, 344), (370, 355, 348, 356), (369, 358, 352, 359), (368, 361, 350, 362), (367, 364, 346, 354), (366, 360, 349, 363), (365, 355, 346, 364), (361, 365, 364, 350), (352, 358, 365, 361), (358, 348, 355, 365), (353, 366, 363, 345), (347, 357, 366, 353), (357, 351, 360, 366), (363, 367, 354, 345), (349, 362, 367, 363), (362, 350, 364, 367), (360, 368, 362, 349), (351, 359, 368, 360), (359, 352, 361, 368), (357, 369, 359, 351), (347, 356, 369, 357), (356, 348, 358, 369), (353, 370, 356, 347), (345, 354, 370, 353), (354, 346, 355, 370), (396, 381, 374, 382), (395, 384, 378, 385), (394, 387, 376, 388), (393, 390, 372, 380), (392, 386, 375, 389), (391, 381, 372, 390), (387, 391, 390, 376), (378, 384, 391, 387), (384, 374, 381, 391), (379, 392, 389, 371), (373, 383, 392, 379), (383, 377, 386, 392), (389, 393, 380, 371), (375, 388, 393, 389), (388, 376, 390, 393), (386, 394, 388, 375), (377, 385, 394, 386), (385, 378, 387, 394), (383, 395, 385, 377), (373, 382, 395, 383), (382, 374, 384, 395), (379, 396, 382, 373), (371, 380, 396, 379), (380, 372, 381, 396), (406, 410, 397, 266), (257, 405, 410, 406), (405, 252, 407, 410), (403, 411, 405, 257), (251, 402, 411, 403), (402, 250, 404, 411), (400, 412, 402, 251), (259, 399, 412, 400), (399, 258, 401, 412), (249, 413, 399, 259), (266, 397, 413, 249), (397, 260, 398, 413), (939, 928, 417, 418), (422, 420, 415, 421), (936, 419, 414, 933), (420, 935, 934, 415), (417, 928, 935, 420), (927, 416, 419, 936), (414, 421, 937, 933), (421, 415, 934, 937), (419, 422, 421, 414), (416, 418, 422, 419), (418, 417, 420, 422), (927, 939, 418, 416), (425, 426, 432, 431), (426, 427, 433, 432), (427, 428, 434, 433), (424, 425, 431, 430), (428, 423, 429, 434), (432, 433, 439, 438), (433, 434, 440, 439), (430, 431, 437, 436), (434, 429, 435, 440), (431, 432, 438, 437), (444, 445, 451, 450), (438, 439, 445, 444), (439, 440, 446, 445), (436, 437, 443, 442), (440, 435, 441, 446), (437, 438, 444, 443), (445, 446, 452, 451), (442, 443, 449, 448), (425, 424, 423, 428, 427, 426), (446, 441, 447, 452), (443, 444, 450, 449), (451, 452, 458, 457), (448, 449, 455, 454), (452, 447, 453, 458), (449, 450, 456, 455), (450, 451, 457, 456), (460, 461, 469, 468), (457, 458, 464, 463), (454, 455, 461, 460), (458, 453, 459, 464), (455, 456, 462, 461), (456, 457, 463, 462), (983, 466, 467, 986, 468, 469, 470, 471, 472, 465), (464, 459, 465, 472), (461, 462, 470, 469), (462, 463, 471, 470), (463, 464, 472, 471), (220, 221, 474, 473), (226, 231, 476, 475), (247, 226, 475, 480), (239, 222, 474, 478), (231, 235, 477, 476), (235, 239, 478, 477), (219, 243, 479, 473), (243, 247, 480, 479), (508, 493, 484, 489), (493, 496, 482, 484), (491, 490, 481, 483), (489, 492, 488, 486), (505, 499, 488, 492), (496, 505, 492, 482), (484, 482, 492, 489), (485, 487, 490, 491), (502, 508, 489, 486), (485, 491, 510, 504), (504, 510, 509, 503), (503, 509, 508, 502), (481, 490, 507, 498), (498, 507, 506, 497), (497, 506, 505, 496), (490, 487, 501, 507), (507, 501, 500, 506), (506, 500, 499, 505), (483, 481, 498, 495), (495, 498, 497, 494), (494, 497, 496, 493), (491, 483, 495, 510), (510, 495, 494, 509), (509, 494, 493, 508), (538, 523, 514, 519), (523, 526, 512, 514), (521, 520, 511, 513), (519, 522, 518, 516), (535, 529, 518, 522), (526, 535, 522, 512), (514, 512, 522, 519), (515, 517, 520, 521), (532, 538, 519, 516), (515, 521, 540, 534), (534, 540, 539, 533), (533, 539, 538, 532), (511, 520, 537, 528), (528, 537, 536, 527), (527, 536, 535, 526), (520, 517, 531, 537), (537, 531, 530, 536), (536, 530, 529, 535), (513, 511, 528, 525), (525, 528, 527, 524), (524, 527, 526, 523), (521, 513, 525, 540), (540, 525, 524, 539), (539, 524, 523, 538), (550, 551, 544, 542), (572, 553, 548, 560), (553, 555, 546, 548), (568, 550, 542, 564), (557, 562, 545, 547), (559, 564, 542, 544), (561, 541, 549, 566), (566, 549, 550, 568), (547, 545, 556, 554), (554, 556, 555, 553), (557, 547, 554, 570), (570, 554, 553, 572), (541, 543, 552, 549), (549, 552, 551, 550), (552, 569, 571, 551), (569, 570, 572, 571), (543, 558, 569, 552), (558, 557, 570, 569), (556, 565, 567, 555), (565, 566, 568, 567), (545, 562, 565, 556), (562, 561, 566, 565), (548, 546, 563, 560), (560, 563, 564, 559), (543, 541, 561, 558), (558, 561, 562, 557), (555, 567, 563, 546), (567, 568, 564, 563), (551, 571, 559, 544), (571, 572, 560, 559), (582, 583, 576, 574), (604, 585, 580, 592), (585, 587, 578, 580), (600, 582, 574, 596), (589, 594, 577, 579), (591, 596, 574, 576), (593, 573, 581, 598), (598, 581, 582, 600), (579, 577, 588, 586), (586, 588, 587, 585), (589, 579, 586, 602), (602, 586, 585, 604), (573, 575, 584, 581), (581, 584, 583, 582), (584, 601, 603, 583), (601, 602, 604, 603), (575, 590, 601, 584), (590, 589, 602, 601), (588, 597, 599, 587), (597, 598, 600, 599), (577, 594, 597, 588), (594, 593, 598, 597), (580, 578, 595, 592), (592, 595, 596, 591), (575, 573, 593, 590), (590, 593, 594, 589), (587, 599, 595, 578), (599, 600, 596, 595), (583, 603, 591, 576), (603, 604, 592, 591), (613, 614, 608, 606), (632, 615, 612, 624), (615, 616, 610, 612), (630, 613, 606, 628), (621, 626, 609, 611), (623, 628, 606, 608), (636, 620, 613, 630), (618, 619, 616, 615), (634, 618, 615, 632), (620, 617, 614, 613), (605, 607, 617, 620), (621, 611, 618, 634), (611, 609, 619, 618), (625, 605, 620, 636), (609, 626, 635, 619), (626, 625, 636, 635), (607, 622, 633, 617), (622, 621, 634, 633), (617, 633, 631, 614), (633, 634, 632, 631), (619, 635, 629, 616), (635, 636, 630, 629), (612, 610, 627, 624), (624, 627, 628, 623), (607, 605, 625, 622), (622, 625, 626, 621), (616, 629, 627, 610), (629, 630, 628, 627), (614, 631, 623, 608), (631, 632, 624, 623), (645, 646, 640, 638), (664, 647, 644, 656), (647, 648, 642, 644), (662, 645, 638, 660), (653, 658, 641, 643), (655, 660, 638, 640), (668, 652, 645, 662), (650, 651, 648, 647), (666, 650, 647, 664), (652, 649, 646, 645), (637, 639, 649, 652), (653, 643, 650, 666), (643, 641, 651, 650), (657, 637, 652, 668), (641, 658, 667, 651), (658, 657, 668, 667), (639, 654, 665, 649), (654, 653, 666, 665), (649, 665, 663, 646), (665, 666, 664, 663), (651, 667, 661, 648), (667, 668, 662, 661), (644, 642, 659, 656), (656, 659, 660, 655), (639, 637, 657, 654), (654, 657, 658, 653), (648, 661, 659, 642), (661, 662, 660, 659), (646, 663, 655, 640), (663, 664, 656, 655), (677, 678, 672, 670), (696, 679, 676, 688), (679, 680, 674, 676), (694, 677, 670, 692), (685, 690, 673, 675), (687, 692, 670, 672), (700, 684, 677, 694), (682, 683, 680, 679), (698, 682, 679, 696), (684, 681, 678, 677), (669, 671, 681, 684), (685, 675, 682, 698), (675, 673, 683, 682), (689, 669, 684, 700), (673, 690, 699, 683), (690, 689, 700, 699), (671, 686, 697, 681), (686, 685, 698, 697), (681, 697, 695, 678), (697, 698, 696, 695), (683, 699, 693, 680), (699, 700, 694, 693), (676, 674, 691, 688), (688, 691, 692, 687), (671, 669, 689, 686), (686, 689, 690, 685), (680, 693, 691, 674), (693, 694, 692, 691), (678, 695, 687, 672), (695, 696, 688, 687), (718, 704, 705, 725), (710, 708, 709, 713), (726, 706, 707, 733), (714, 702, 703, 717), (749, 715, 706, 726), (741, 717, 703, 722), (733, 707, 716, 737), (737, 716, 717, 741), (721, 702, 714, 745), (745, 714, 715, 749), (706, 715, 716, 707), (715, 714, 717, 716), (704, 711, 712, 705), (711, 710, 713, 712), (711, 742, 746, 710), (742, 743, 747, 746), (743, 744, 748, 747), (998, 745, 749, 999), (704, 718, 742, 711), (718, 719, 743, 742), (719, 720, 744, 743), (992, 721, 745, 998), (713, 734, 738, 712), (734, 735, 739, 738), (735, 736, 740, 739), (996, 737, 741, 997), (709, 730, 734, 713), (730, 731, 735, 734), (731, 732, 736, 735), (995, 733, 737, 996), (712, 738, 725, 705), (738, 739, 724, 725), (739, 740, 723, 724), (997, 741, 722, 993), (710, 746, 729, 708), (746, 747, 728, 729), (747, 748, 727, 728), (999, 749, 726, 994), (708, 729, 730, 709), (729, 728, 731, 730), (728, 727, 732, 731), (994, 726, 733, 995), (702, 721, 722, 703), (992, 720, 723, 993), (720, 719, 724, 723), (719, 718, 725, 724), (921, 911, 751, 910), (774, 764, 757, 763), (773, 767, 755, 766), (751, 913, 917, 910), (771, 768, 754, 765), (913, 753, 916, 917), (766, 755, 769, 770), (757, 766, 770, 763), (920, 914, 753, 913), (760, 750, 918, 909), (919, 906, 761, 916), (762, 771, 765, 756), (750, 775, 915, 918), (754, 768, 772, 767), (767, 772, 769, 755), (765, 754, 767, 773), (756, 765, 773, 764), (764, 773, 766, 757), (762, 756, 764, 774), (918, 915, 758, 912), (922, 908, 759, 907), (917, 916, 761, 907), (909, 918, 912, 752), (910, 917, 907, 759), (801, 787, 779, 786), (800, 790, 783, 789), (799, 793, 781, 792), (798, 785, 777, 795), (797, 794, 780, 791), (796, 795, 777, 786), (792, 781, 795, 796), (783, 792, 796, 789), (789, 796, 786, 779), (784, 776, 794, 797), (778, 784, 797, 788), (788, 797, 791, 782), (794, 776, 785, 798), (780, 794, 798, 793), (793, 798, 795, 781), (791, 780, 793, 799), (782, 791, 799, 790), (790, 799, 792, 783), (788, 782, 790, 800), (778, 788, 800, 787), (787, 800, 789, 779), (784, 778, 787, 801), (776, 784, 801, 785), (785, 801, 786, 777), (827, 813, 805, 812), (826, 816, 809, 815), (825, 819, 807, 818), (824, 811, 803, 821), (823, 820, 806, 817), (822, 821, 803, 812), (818, 807, 821, 822), (809, 818, 822, 815), (815, 822, 812, 805), (810, 802, 820, 823), (804, 810, 823, 814), (814, 823, 817, 808), (820, 802, 811, 824), (806, 820, 824, 819), (819, 824, 821, 807), (817, 806, 819, 825), (808, 817, 825, 816), (816, 825, 818, 809), (814, 808, 816, 826), (804, 814, 826, 813), (813, 826, 815, 805), (810, 804, 813, 827), (802, 810, 827, 811), (811, 827, 812, 803), (853, 839, 831, 838), (852, 842, 835, 841), (851, 845, 833, 844), (850, 837, 829, 847), (849, 846, 832, 843), (848, 847, 829, 838), (844, 833, 847, 848), (835, 844, 848, 841), (841, 848, 838, 831), (836, 828, 846, 849), (830, 836, 849, 840), (840, 849, 843, 834), (846, 828, 837, 850), (832, 846, 850, 845), (845, 850, 847, 833), (843, 832, 845, 851), (834, 843, 851, 842), (842, 851, 844, 835), (840, 834, 842, 852), (830, 840, 852, 839), (839, 852, 841, 831), (836, 830, 839, 853), (828, 836, 853, 837), (837, 853, 838, 829), (879, 865, 857, 864), (878, 868, 861, 867), (877, 871, 859, 870), (876, 863, 855, 873), (875, 872, 858, 869), (874, 873, 855, 864), (870, 859, 873, 874), (861, 870, 874, 867), (867, 874, 864, 857), (862, 854, 872, 875), (856, 862, 875, 866), (866, 875, 869, 860), (872, 854, 863, 876), (858, 872, 876, 871), (871, 876, 873, 859), (869, 858, 871, 877), (860, 869, 877, 868), (868, 877, 870, 861), (866, 860, 868, 878), (856, 866, 878, 865), (865, 878, 867, 857), (862, 856, 865, 879), (854, 862, 879, 863), (863, 879, 864, 855), (905, 891, 883, 890), (904, 894, 887, 893), (903, 897, 885, 896), (902, 889, 881, 899), (901, 898, 884, 895), (900, 899, 881, 890), (896, 885, 899, 900), (887, 896, 900, 893), (893, 900, 890, 883), (888, 880, 898, 901), (882, 888, 901, 892), (892, 901, 895, 886), (898, 880, 889, 902), (884, 898, 902, 897), (897, 902, 899, 885), (895, 884, 897, 903), (886, 895, 903, 894), (894, 903, 896, 887), (892, 886, 894, 904), (882, 892, 904, 891), (891, 904, 893, 883), (888, 882, 891, 905), (880, 888, 905, 889), (889, 905, 890, 881), (915, 775, 906, 919), (758, 915, 919, 914), (914, 919, 916, 753), (912, 758, 914, 920), (752, 912, 920, 911), (911, 920, 913, 751), (909, 752, 911, 921), (760, 909, 921, 908), (908, 921, 910, 759), (750, 760, 908, 922), (775, 750, 922, 906), (906, 922, 907, 761), (939, 929, 926, 928), (938, 932, 924, 931), (936, 933, 923, 930), (931, 924, 934, 935), (926, 931, 935, 928), (927, 936, 930, 925), (923, 933, 937, 932), (932, 937, 934, 924), (930, 923, 932, 938), (925, 930, 938, 929), (929, 938, 931, 926), (927, 925, 929, 939), (942, 948, 949, 943), (943, 949, 950, 944), (944, 950, 951, 945), (941, 947, 948, 942), (945, 951, 946, 940), (949, 955, 956, 950), (950, 956, 957, 951), (947, 953, 954, 948), (951, 957, 952, 946), (948, 954, 955, 949), (961, 967, 968, 962), (955, 961, 962, 956), (956, 962, 963, 957), (953, 959, 960, 954), (957, 963, 958, 952), (954, 960, 961, 955), (962, 968, 969, 963), (959, 965, 966, 960), (942, 943, 944, 945, 940, 941), (963, 969, 964, 958), (960, 966, 967, 961), (968, 974, 975, 969), (965, 971, 972, 966), (969, 975, 970, 964), (966, 972, 973, 967), (967, 973, 974, 968), (977, 987, 988, 978), (974, 980, 981, 975), (971, 977, 978, 972), (975, 981, 976, 970), (972, 978, 979, 973), (973, 979, 980, 974), (983, 982, 991, 990, 989, 988, 987, 986, 985, 984), (981, 991, 982, 976), (978, 988, 989, 979), (979, 989, 990, 980), (980, 990, 991, 981), (721, 992, 993, 722), (727, 994, 995, 732), (748, 999, 994, 727), (740, 997, 993, 723), (732, 995, 996, 736), (736, 996, 997, 740), (720, 992, 998, 744), (744, 998, 999, 748)])
me_cube_005.polygons.foreach_set('material_index', [3, 3, 3, 3, 3, 3, 3, 3, 3, 3, 3, 3, 3, 3, 3, 3, 3, 3, 3, 3, 3, 3, 3, 3, 3, 3, 3, 3, 3, 3, 3, 3, 3, 3, 3, 3, 3, 3, 3, 3, 3, 3, 3, 3, 3, 3, 3, 3, 4, 4, 4, 4, 4, 4, 4, 4, 4, 4, 4, 4, 4, 4, 4, 4, 4, 4, 4, 4, 4, 4, 4, 4, 4, 4, 4, 4, 4, 4, 4, 4, 4, 4, 4, 4, 4, 4, 4, 4, 4, 4, 4, 4, 4, 4, 4, 4, 4, 4, 4, 4, 4, 4, 4, 4, 4, 4, 4, 4, 4, 4, 4, 4, 4, 4, 4, 4, 4, 4, 4, 4, 4, 4, 4, 4, 4, 4, 4, 4, 4, 4, 4, 4, 4, 4, 4, 4, 4, 4, 4, 4, 4, 4, 4, 4, 4, 4, 4, 4, 4, 4, 4, 4, 4, 4, 4, 4, 4, 4, 4, 4, 4, 4, 4, 4, 4, 4, 4, 4, 4, 4, 4, 4, 4, 4, 4, 4, 4, 4, 4, 4, 4, 4, 4, 4, 4, 4, 4, 4, 4, 4, 4, 4, 4, 4, 4, 4, 4, 4, 4, 4, 4, 4, 4, 4, 4, 4, 4, 4, 4, 4, 4, 4, 4, 4, 4, 4, 4, 4, 4, 4, 4, 4, 4, 4, 4, 4, 4, 4, 4, 4, 4, 4, 4, 4, 4, 4, 4, 4, 4, 4, 4, 4, 4, 4, 4, 3, 3, 4, 3, 4, 3, 3, 4, 4, 4, 3, 4, 3, 3, 3, 3, 3, 3, 4, 4, 4, 4, 4, 4, 4, 4, 4, 4, 4, 4, 4, 4, 4, 4, 4, 4, 4, 4, 4, 4, 4, 4, 4, 4, 4, 4, 4, 4, 4, 4, 4, 4, 4, 4, 4, 4, 4, 4, 4, 4, 4, 4, 4, 4, 4, 4, 4, 4, 4, 4, 4, 4, 4, 4, 4, 4, 4, 4, 4, 4, 4, 4, 4, 4, 4, 4, 4, 4, 4, 4, 4, 4, 4, 4, 4, 4, 4, 4, 4, 4, 4, 4, 4, 4, 4, 4, 4, 4, 4, 4, 4, 4, 4, 4, 4, 4, 4, 4, 4, 4, 4, 4, 4, 4, 4, 4, 4, 4, 4, 4, 4, 4, 4, 4, 4, 4, 4, 4, 4, 4, 4, 4, 4, 4, 4, 4, 4, 4, 4, 4, 4, 4, 4, 4, 4, 2, 2, 2, 2, 2, 2, 2, 2, 2, 2, 2, 2, 2, 2, 2, 2, 2, 2, 2, 2, 2, 2, 2, 2, 2, 2, 2, 2, 2, 2, 2, 2, 2, 2, 2, 2, 2, 2, 2, 2, 2, 2, 2, 2, 2, 2, 2, 2, 2, 4, 4, 4, 4, 4, 4, 4, 4, 3, 3, 3, 3, 3, 3, 3, 3, 3, 3, 3, 3, 3, 3, 3, 3, 3, 3, 3, 3, 3, 3, 3, 3, 3, 3, 3, 3, 3, 3, 3, 3, 3, 3, 3, 3, 3, 3, 3, 3, 3, 3, 3, 3, 3, 3, 3, 3, 1, 1, 1, 1, 1, 1, 1, 1, 1, 1, 1, 1, 1, 1, 1, 1, 1, 1, 1, 1, 1, 1, 1, 1, 1, 1, 1, 1, 1, 1, 1, 1, 1, 1, 1, 1, 1, 1, 1, 1, 1, 1, 1, 1, 1, 1, 1, 1, 1, 1, 1, 1, 1, 1, 1, 1, 1, 1, 1, 1, 1, 1, 1, 1, 1, 1, 1, 1, 1, 1, 1, 1, 1, 1, 1, 1, 1, 1, 1, 1, 1, 1, 1, 1, 1, 1, 1, 1, 1, 1, 1, 1, 1, 1, 1, 1, 1, 1, 1, 1, 1, 1, 1, 1, 1, 1, 1, 1, 1, 1, 1, 1, 1, 1, 1, 1, 1, 1, 1, 1, 1, 1, 1, 1, 1, 1, 1, 1, 1, 1, 1, 1, 1, 1, 1, 1, 1, 1, 1, 1, 1, 1, 1, 1, 1, 1, 1, 1, 1, 1, 1, 1, 1, 1, 1, 1, 1, 1, 1, 1, 1, 1, 1, 1, 1, 1, 1, 1, 1, 1, 1, 1, 1, 1, 1, 1, 1, 1, 1, 1, 1, 1, 1, 1, 1, 1, 1, 1, 1, 1, 1, 1, 1, 1, 1, 1, 1, 3, 3, 1, 3, 1, 3, 3, 1, 1, 1, 3, 1, 3, 3, 3, 3, 3, 3, 1, 1, 1, 1, 1, 1, 1, 1, 1, 1, 1, 1, 1, 1, 1, 1, 1, 1, 1, 1, 1, 1, 1, 1, 1, 1, 1, 1, 1, 1, 1, 1, 1, 1, 1, 1, 1, 1, 1, 1, 1, 1, 1, 1, 1, 1, 1, 1, 1, 1, 1, 1, 1, 1, 1, 1, 1, 1, 1, 1, 1, 1, 1, 1, 1, 1, 1, 1, 1, 1, 1, 1, 1, 1, 1, 1, 1, 1, 1, 1, 1, 1, 1, 1, 1, 1, 1, 1, 1, 1, 1, 1, 1, 1, 1, 1, 1, 1, 1, 1, 1, 1, 1, 1, 1, 1, 1, 1, 1, 1, 1, 1, 1, 1, 1, 1, 1, 1, 1, 1, 1, 1, 1, 1, 1, 1, 1, 1, 1, 1, 1, 1, 1, 1, 1, 1, 1, 2, 2, 2, 2, 2, 2, 2, 2, 2, 2, 2, 2, 2, 2, 2, 2, 2, 2, 2, 2, 2, 2, 2, 2, 2, 2, 2, 2, 2, 2, 2, 2, 2, 2, 2, 2, 2, 2, 2, 2, 2, 2, 2, 2, 2, 2, 2, 2, 2, 1, 1, 1, 1, 1, 1, 1, 1])
me_cube_005.materials.append(mat_default)
me_cube_005.materials.append(mat_right_side)
me_cube_005.materials.append(mat_head)
me_cube_005.materials.append(mat_body)
me_cube_005.materials.append(mat_left_side)
me_cube_005.use_remesh_preserve_volume = False
me_cube_005.use_remesh_preserve_attributes = False
me_cube_005.use_mirror_vertex_groups = False
me_cube_005.update()
arm_armature = bpy.data.armatures.new('Armature')  # bones are not reproduced

# ---- objects
ob_lamp = bpy.data.objects.new('Lamp', light_lamp)
ob_camera = bpy.data.objects.new('Camera', cam_camera)
ob_armature = bpy.data.objects.new('Armature', arm_armature)
ob_cube = bpy.data.objects.new('Cube', me_cube_005)

# ---- transforms, parenting, visibility, modifiers, constraints
ob_lamp.location = (4.076, 1.005, 5.904)
ob_lamp.rotation_euler = (0.6503, 0.05522, 1.866)
ob_lamp.lock_rotations_4d = False
ob_lamp.empty_display_type = 'ARROWS'
ob_lamp.color = (0.0, 0.0, 0.0, 0.0)
ob_lamp.lineart.crease_threshold = 0.0
ob_camera.location = (7.481, -6.508, 5.344)
ob_camera.rotation_euler = (1.109, 0.0, 0.8149)
ob_camera.lock_rotations_4d = False
ob_camera.empty_display_type = 'ARROWS'
ob_camera.color = (0.0, 0.0, 0.0, 0.0)
ob_camera.display_type = 'WIRE'
ob_camera.lineart.crease_threshold = 0.0
ob_armature.location = (0.0, 0.0, 0.0)
ob_armature.show_in_front = True
ob_armature.lineart.crease_threshold = 0.0
ob_cube.parent = ob_armature
ob_cube.matrix_parent_inverse = Matrix(((1.0, 0.0, 0.0, 0.0), (0.0, 1.0, 0.0, -0.01707), (0.0, 0.0, 1.0, 0.006564), (0.0, 0.0, 0.0, 1.0)))
ob_cube.location = (0.0, 0.0, 0.0)
ob_cube.lineart.crease_threshold = 0.0
_vg = ob_cube.vertex_groups.new(name='Hip')
_vg.add([0, 1, 2, 3, 4, 5, 6, 7, 8, 9, 10, 11, 12, 13, 14, 15, 16, 17, 18, 19, 481, 482, 483, 484, 485, 486, 487, 488, 489, 490, 491, 492, 493, 494, 495, 496, 497, 498, 499, 500, 501, 502, 503, 504, 505, 506, 507, 508, 509, 510], 1.0, 'REPLACE')
_vg = ob_cube.vertex_groups.new(name='Spine')
_vg.add([20, 21, 22, 23, 24, 25, 26, 27, 28, 29, 30, 31, 32, 33, 34, 35, 36, 37, 38, 39, 253, 254, 255, 256, 261, 262, 263, 264, 265, 511, 512, 513, 514, 515, 516, 517, 518, 519, 520, 521, 522, 523, 524, 525, 526, 527, 528, 529, 530, 531, 532, 533, 534, 535, 536, 537, 538, 539, 540, 754, 755, 756, 757, 762, 763, 764, 765, 766, 767, 768, 769, 770, 771, 772, 773, 774], 1.0, 'REPLACE')
_vg = ob_cube.vertex_groups.new(name='Head')
_vg.add([414, 415, 416, 417, 418, 419, 420, 421, 422, 423, 424, 425, 426, 427, 428, 429, 430, 431, 432, 433, 434, 435, 436, 437, 438, 439, 440, 441, 442, 443, 444, 445, 446, 447, 448, 449, 450, 451, 452, 453, 454, 455, 456, 457, 458, 459, 460, 461, 462, 463, 464, 465, 466, 467, 468, 469, 470, 471, 472, 923, 924, 925, 926, 927, 928, 929, 930, 931, 932, 933, 934, 935, 936, 937, 938, 939, 940, 941, 942, 943, 944, 945, 946, 947, 948, 949, 950, 951, 952, 953, 954, 955, 956, 957, 958, 959, 960, 961, 962, 963, 964, 965, 966, 967, 968, 969, 970, 971, 972, 973, 974, 975, 976, 977, 978, 979, 980, 981, 982, 983, 984, 985, 986, 987, 988, 989, 990, 991], 1.0, 'REPLACE')
_vg = ob_cube.vertex_groups.new(name='Upper Arm.L')
_vg.add([40, 41, 42, 43, 44, 45, 46, 47, 48, 49, 50, 51, 52, 53, 54, 55, 56, 57, 58, 59, 60, 61, 62, 63, 64, 65, 66, 67, 68, 69, 70, 71, 249, 250, 251, 252, 257, 258, 259, 260, 266, 397, 398, 399, 400, 401, 402, 403, 404, 405, 406, 407, 408, 409, 410, 411, 412, 413], 1.0, 'REPLACE')
_vg = ob_cube.vertex_groups.new(name='Lower Arm.L')
_vg.add([72, 73, 74, 75, 76, 77, 78, 79, 80, 81, 82, 83, 84, 85, 86, 87, 88, 89, 90, 91, 92, 93, 94, 95, 96, 97, 98, 99, 100, 101, 102, 103, 267, 268, 269, 270, 271, 272, 273, 274, 275, 276, 277, 278, 279, 280, 281, 282, 283, 284, 285, 286, 287, 288, 289, 290, 291, 292], 1.0, 'REPLACE')
_vg = ob_cube.vertex_groups.new(name='Hand.L')
_vg.add([104, 105, 106, 107, 108, 109, 110, 111, 112, 113, 114, 115, 116, 117, 118, 119, 120, 121, 122, 123, 124, 125, 126, 127, 128, 129, 130, 131, 132, 133, 134, 135, 293, 294, 295, 296, 297, 298, 299, 300, 301, 302, 303, 304, 305, 306, 307, 308, 309, 310, 311, 312, 313, 314, 315, 316, 317, 318], 1.0, 'REPLACE')
_vg = ob_cube.vertex_groups.new(name='Upper Arm.R')
_vg.add([541, 542, 543, 544, 545, 546, 547, 548, 549, 550, 551, 552, 553, 554, 555, 556, 557, 558, 559, 560, 561, 562, 563, 564, 565, 566, 567, 568, 569, 570, 571, 572, 750, 751, 752, 753, 758, 759, 760, 761, 775, 906, 907, 908, 909, 910, 911, 912, 913, 914, 915, 916, 917, 918, 919, 920, 921, 922], 1.0, 'REPLACE')
_vg = ob_cube.vertex_groups.new(name='Lower Arm.R')
_vg.add([573, 574, 575, 576, 577, 578, 579, 580, 581, 582, 583, 584, 585, 586, 587, 588, 589, 590, 591, 592, 593, 594, 595, 596, 597, 598, 599, 600, 601, 602, 603, 604, 776, 777, 778, 779, 780, 781, 782, 783, 784, 785, 786, 787, 788, 789, 790, 791, 792, 793, 794, 795, 796, 797, 798, 799, 800, 801], 1.0, 'REPLACE')
_vg = ob_cube.vertex_groups.new(name='Hand.R')
_vg.add([605, 606, 607, 608, 609, 610, 611, 612, 613, 614, 615, 616, 617, 618, 619, 620, 621, 622, 623, 624, 625, 626, 627, 628, 629, 630, 631, 632, 633, 634, 635, 636, 802, 803, 804, 805, 806, 807, 808, 809, 810, 811, 812, 813, 814, 815, 816, 817, 818, 819, 820, 821, 822, 823, 824, 825, 826, 827], 1.0, 'REPLACE')
_vg = ob_cube.vertex_groups.new(name='Upper Leg.L')
_vg.add([136, 137, 138, 139, 140, 141, 142, 143, 144, 145, 146, 147, 148, 149, 150, 151, 152, 153, 154, 155, 156, 157, 158, 159, 160, 161, 162, 163, 164, 165, 166, 167, 319, 320, 321, 322, 323, 324, 325, 326, 327, 328, 329, 330, 331, 332, 333, 334, 335, 336, 337, 338, 339, 340, 341, 342, 343, 344], 1.0, 'REPLACE')
_vg = ob_cube.vertex_groups.new(name='Lower Leg.L')
_vg.add([168, 169, 170, 171, 172, 173, 174, 175, 176, 177, 178, 179, 180, 181, 182, 183, 184, 185, 186, 187, 188, 189, 190, 191, 192, 193, 194, 195, 196, 197, 198, 199, 345, 346, 347, 348, 349, 350, 351, 352, 353, 354, 355, 356, 357, 358, 359, 360, 361, 362, 363, 364, 365, 366, 367, 368, 369, 370], 1.0, 'REPLACE')
_vg = ob_cube.vertex_groups.new(name='Foot.L')
_vg.add([203, 204, 207, 208, 209, 210, 211, 212, 217, 218, 219, 222, 223, 224, 226, 227, 228, 229, 230, 231, 233, 234, 235, 237, 238, 239, 241, 242, 243, 245, 246, 247, 371, 372, 373, 374, 375, 376, 377, 378, 379, 380, 381, 382, 383, 384, 385, 386, 387, 388, 389, 390, 391, 392, 393, 394, 395, 396], 1.0, 'REPLACE')
_vg = ob_cube.vertex_groups.new(name='Upper Leg.R')
_vg.add([637, 638, 639, 640, 641, 642, 643, 644, 645, 646, 647, 648, 649, 650, 651, 652, 653, 654, 655, 656, 657, 658, 659, 660, 661, 662, 663, 664, 665, 666, 667, 668, 828, 829, 830, 831, 832, 833, 834, 835, 836, 837, 838, 839, 840, 841, 842, 843, 844, 845, 846, 847, 848, 849, 850, 851, 852, 853], 1.0, 'REPLACE')
_vg = ob_cube.vertex_groups.new(name='Lower Leg.R')
_vg.add([669, 670, 671, 672, 673, 674, 675, 676, 677, 678, 679, 680, 681, 682, 683, 684, 685, 686, 687, 688, 689, 690, 691, 692, 693, 694, 695, 696, 697, 698, 699, 700, 854, 855, 856, 857, 858, 859, 860, 861, 862, 863, 864, 865, 866, 867, 868, 869, 870, 871, 872, 873, 874, 875, 876, 877, 878, 879], 1.0, 'REPLACE')
_vg = ob_cube.vertex_groups.new(name='Foot.R')
_vg.add([704, 705, 708, 709, 710, 711, 712, 713, 718, 719, 720, 723, 724, 725, 727, 728, 729, 730, 731, 732, 734, 735, 736, 738, 739, 740, 742, 743, 744, 746, 747, 748, 880, 881, 882, 883, 884, 885, 886, 887, 888, 889, 890, 891, 892, 893, 894, 895, 896, 897, 898, 899, 900, 901, 902, 903, 904, 905], 1.0, 'REPLACE')
_vg = ob_cube.vertex_groups.new(name='Toes.L')
for _i, _w in zip([201, 202, 205, 206, 213, 214, 215, 216, 219, 220, 221, 222, 225, 226, 231, 232, 235, 236, 239, 240, 243, 244, 247, 248, 473, 474, 475, 476, 477, 478, 479, 480], [1.0, 1.0, 1.0, 1.0, 1.0, 1.0, 1.0, 1.0, 0.5, 1.0, 1.0, 0.5, 1.0, 0.5, 0.5, 1.0, 0.5, 1.0, 0.5, 1.0, 0.5, 1.0, 0.5, 1.0, 1.0, 1.0, 1.0, 1.0, 1.0, 1.0, 1.0, 1.0]): _vg.add([_i], _w, 'REPLACE')
_vg = ob_cube.vertex_groups.new(name='Toes.R')
for _i, _w in zip([702, 703, 706, 707, 714, 715, 716, 717, 720, 721, 722, 723, 726, 727, 732, 733, 736, 737, 740, 741, 744, 745, 748, 749, 992, 993, 994, 995, 996, 997, 998, 999], [1.0, 1.0, 1.0, 1.0, 1.0, 1.0, 1.0, 1.0, 0.5, 1.0, 1.0, 0.5, 1.0, 0.5, 0.5, 1.0, 0.5, 1.0, 0.5, 1.0, 0.5, 1.0, 0.5, 1.0, 1.0, 1.0, 1.0, 1.0, 1.0, 1.0, 1.0, 1.0]): _vg.add([_i], _w, 'REPLACE')
_m = ob_cube.modifiers.new('Armature', 'ARMATURE')
_m.object = ob_armature

# ---- collection membership
col_collection_1.objects.link(ob_lamp)
col_collection_1.objects.link(ob_camera)
col_collection_5.objects.link(ob_armature)
col_collection_5.objects.link(ob_cube)

# ---- scene / render settings (as saved in the file)
scene.camera = ob_camera
scene.frame_start = 1; scene.frame_end = 8; scene.frame_set(9)
scene.render.engine = 'BLENDER_EEVEE_NEXT'
scene.render.resolution_percentage = 50
scene.render.dither_intensity = 0.0
scene.cycles.use_denoising = False
scene.cycles.samples = 128
scene.cycles.sampling_pattern = 'TABULATED_SOBOL'
scene.cycles.light_sampling_threshold = 0.0
scene.cycles.use_adaptive_sampling = False
scene.cycles.use_light_tree = False
scene.cycles.blur_glossy = 0.0
scene.cycles.sample_clamp_indirect = 0.0
scene.view_settings.view_transform = 'Standard'
bpy.context.view_layer.update()
